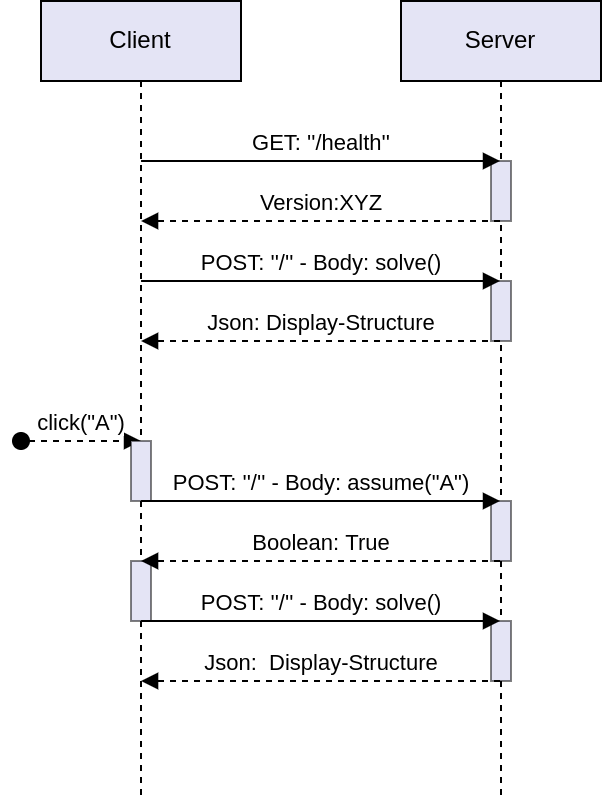

The diagram above was exported from draw.io. Its source (the exported page's mxGraphModel, read from the mxfile embedded in the PNG):
<mxGraphModel dx="959" dy="588" grid="1" gridSize="10" guides="1" tooltips="1" connect="1" arrows="1" fold="1" page="1" pageScale="1" pageWidth="850" pageHeight="1100" math="0" shadow="0">
  <root>
    <mxCell id="0" />
    <mxCell id="1" parent="0" />
    <mxCell id="H73zFEIO2yIHZbijVec9-1" value="Server" style="shape=umlLifeline;perimeter=lifelinePerimeter;whiteSpace=wrap;html=1;container=1;collapsible=0;recursiveResize=0;outlineConnect=0;rounded=0;fillColor=#E4E4F5;" vertex="1" parent="1">
      <mxGeometry x="520" y="240" width="100" height="400" as="geometry" />
    </mxCell>
    <mxCell id="H73zFEIO2yIHZbijVec9-8" value="" style="rounded=0;whiteSpace=wrap;html=1;fillColor=#E4E4F5;strokeColor=default;strokeWidth=0.5;" vertex="1" parent="H73zFEIO2yIHZbijVec9-1">
      <mxGeometry x="45" y="80" width="10" height="30" as="geometry" />
    </mxCell>
    <mxCell id="H73zFEIO2yIHZbijVec9-9" value="" style="rounded=0;whiteSpace=wrap;html=1;fillColor=#E4E4F5;strokeColor=default;strokeWidth=0.5;" vertex="1" parent="H73zFEIO2yIHZbijVec9-1">
      <mxGeometry x="45" y="250" width="10" height="30" as="geometry" />
    </mxCell>
    <mxCell id="H73zFEIO2yIHZbijVec9-19" value="" style="rounded=0;whiteSpace=wrap;html=1;fillColor=#E4E4F5;strokeColor=default;strokeWidth=0.5;" vertex="1" parent="H73zFEIO2yIHZbijVec9-1">
      <mxGeometry x="45" y="310" width="10" height="30" as="geometry" />
    </mxCell>
    <mxCell id="H73zFEIO2yIHZbijVec9-15" value="" style="rounded=0;whiteSpace=wrap;html=1;fillColor=#E4E4F5;strokeColor=default;strokeWidth=0.5;" vertex="1" parent="H73zFEIO2yIHZbijVec9-1">
      <mxGeometry x="45" y="140" width="10" height="30" as="geometry" />
    </mxCell>
    <mxCell id="H73zFEIO2yIHZbijVec9-2" value="Client" style="shape=umlLifeline;perimeter=lifelinePerimeter;whiteSpace=wrap;html=1;container=1;collapsible=0;recursiveResize=0;outlineConnect=0;rounded=0;fillColor=#E4E4F5;" vertex="1" parent="1">
      <mxGeometry x="340" y="240" width="100" height="400" as="geometry" />
    </mxCell>
    <mxCell id="H73zFEIO2yIHZbijVec9-12" value="click(&quot;A&quot;)" style="html=1;verticalAlign=bottom;startArrow=oval;startFill=1;endArrow=block;startSize=8;rounded=0;dashed=1;strokeWidth=1;" edge="1" parent="H73zFEIO2yIHZbijVec9-2">
      <mxGeometry width="60" relative="1" as="geometry">
        <mxPoint x="-10" y="220" as="sourcePoint" />
        <mxPoint x="50" y="220" as="targetPoint" />
      </mxGeometry>
    </mxCell>
    <mxCell id="H73zFEIO2yIHZbijVec9-13" value="" style="rounded=0;whiteSpace=wrap;html=1;fillColor=#E4E4F5;strokeColor=default;strokeWidth=0.5;" vertex="1" parent="H73zFEIO2yIHZbijVec9-2">
      <mxGeometry x="45" y="220" width="10" height="30" as="geometry" />
    </mxCell>
    <mxCell id="H73zFEIO2yIHZbijVec9-17" value="" style="rounded=0;whiteSpace=wrap;html=1;fillColor=#E4E4F5;strokeColor=default;strokeWidth=0.5;" vertex="1" parent="H73zFEIO2yIHZbijVec9-2">
      <mxGeometry x="45" y="280" width="10" height="30" as="geometry" />
    </mxCell>
    <mxCell id="H73zFEIO2yIHZbijVec9-3" value="GET: ''/health''" style="html=1;verticalAlign=bottom;endArrow=block;rounded=0;strokeWidth=1;" edge="1" parent="1" source="H73zFEIO2yIHZbijVec9-2" target="H73zFEIO2yIHZbijVec9-1">
      <mxGeometry width="80" relative="1" as="geometry">
        <mxPoint x="480" y="390" as="sourcePoint" />
        <mxPoint x="560" y="390" as="targetPoint" />
        <Array as="points">
          <mxPoint x="440" y="320" />
        </Array>
      </mxGeometry>
    </mxCell>
    <mxCell id="H73zFEIO2yIHZbijVec9-4" value="Version:XYZ" style="html=1;verticalAlign=bottom;endArrow=block;rounded=0;strokeWidth=1;dashed=1;" edge="1" parent="1" source="H73zFEIO2yIHZbijVec9-1" target="H73zFEIO2yIHZbijVec9-2">
      <mxGeometry width="80" relative="1" as="geometry">
        <mxPoint x="400.2260273972603" y="329.9999999999999" as="sourcePoint" />
        <mxPoint x="579.5" y="329.9999999999999" as="targetPoint" />
        <Array as="points">
          <mxPoint x="520" y="350" />
        </Array>
      </mxGeometry>
    </mxCell>
    <mxCell id="H73zFEIO2yIHZbijVec9-14" value="POST: ''/'' - Body: assume(&quot;A&quot;)" style="html=1;verticalAlign=bottom;endArrow=block;rounded=0;strokeWidth=1;" edge="1" parent="1" source="H73zFEIO2yIHZbijVec9-2" target="H73zFEIO2yIHZbijVec9-1">
      <mxGeometry width="80" relative="1" as="geometry">
        <mxPoint x="400.2260273972603" y="384.8599999999999" as="sourcePoint" />
        <mxPoint x="579.5" y="384.8599999999999" as="targetPoint" />
        <Array as="points">
          <mxPoint x="440" y="490" />
        </Array>
      </mxGeometry>
    </mxCell>
    <mxCell id="H73zFEIO2yIHZbijVec9-16" value="Boolean: True" style="html=1;verticalAlign=bottom;endArrow=block;rounded=0;strokeWidth=1;dashed=1;" edge="1" parent="1" source="H73zFEIO2yIHZbijVec9-1" target="H73zFEIO2yIHZbijVec9-2">
      <mxGeometry width="80" relative="1" as="geometry">
        <mxPoint x="579.5" y="414.8599999999999" as="sourcePoint" />
        <mxPoint x="400.2260273972603" y="414.8599999999999" as="targetPoint" />
        <Array as="points">
          <mxPoint x="540" y="520" />
        </Array>
      </mxGeometry>
    </mxCell>
    <mxCell id="H73zFEIO2yIHZbijVec9-18" value="POST: ''/'' - Body: solve()" style="html=1;verticalAlign=bottom;endArrow=block;rounded=0;strokeWidth=1;" edge="1" parent="1" source="H73zFEIO2yIHZbijVec9-2" target="H73zFEIO2yIHZbijVec9-1">
      <mxGeometry width="80" relative="1" as="geometry">
        <mxPoint x="400.27272727272725" y="500" as="sourcePoint" />
        <mxPoint x="579.5" y="500" as="targetPoint" />
        <Array as="points">
          <mxPoint x="510" y="550" />
        </Array>
      </mxGeometry>
    </mxCell>
    <mxCell id="H73zFEIO2yIHZbijVec9-20" value="Json:&amp;nbsp; Display-Structure" style="html=1;verticalAlign=bottom;endArrow=block;rounded=0;strokeWidth=1;dashed=1;" edge="1" parent="1" source="H73zFEIO2yIHZbijVec9-1" target="H73zFEIO2yIHZbijVec9-2">
      <mxGeometry width="80" relative="1" as="geometry">
        <mxPoint x="579.5" y="530" as="sourcePoint" />
        <mxPoint x="400.27272727272725" y="530" as="targetPoint" />
        <Array as="points">
          <mxPoint x="440" y="580" />
        </Array>
      </mxGeometry>
    </mxCell>
    <mxCell id="H73zFEIO2yIHZbijVec9-10" value="POST: ''/'' - Body: solve()" style="html=1;verticalAlign=bottom;endArrow=block;rounded=0;strokeWidth=1;" edge="1" parent="1" source="H73zFEIO2yIHZbijVec9-2" target="H73zFEIO2yIHZbijVec9-1">
      <mxGeometry width="80" relative="1" as="geometry">
        <mxPoint x="395.7260273972603" y="369.9999999999999" as="sourcePoint" />
        <mxPoint x="575" y="369.9999999999999" as="targetPoint" />
        <Array as="points">
          <mxPoint x="540" y="380" />
        </Array>
      </mxGeometry>
    </mxCell>
    <mxCell id="H73zFEIO2yIHZbijVec9-11" value="Json: Display-Structure" style="html=1;verticalAlign=bottom;endArrow=block;rounded=0;strokeWidth=1;dashed=1;" edge="1" parent="1" source="H73zFEIO2yIHZbijVec9-1" target="H73zFEIO2yIHZbijVec9-2">
      <mxGeometry width="80" relative="1" as="geometry">
        <mxPoint x="575" y="419.9999999999999" as="sourcePoint" />
        <mxPoint x="395.7260273972603" y="419.9999999999999" as="targetPoint" />
        <Array as="points">
          <mxPoint x="530" y="410" />
        </Array>
      </mxGeometry>
    </mxCell>
  </root>
</mxGraphModel>